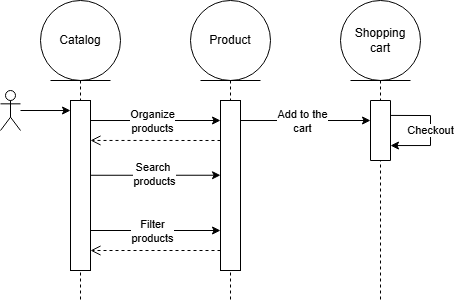

The diagram above was exported from draw.io. Its source (the exported page's mxGraphModel, read from the mxfile embedded in the PNG):
<mxGraphModel dx="226" dy="133" grid="1" gridSize="10" guides="1" tooltips="1" connect="1" arrows="1" fold="1" page="1" pageScale="1" pageWidth="827" pageHeight="1169" math="0" shadow="0">
  <root>
    <mxCell id="0" />
    <mxCell id="1" parent="0" />
    <mxCell id="p1YA7kBdYUHsByH2XHNj-22" value="" style="edgeStyle=none;orthogonalLoop=1;jettySize=auto;html=1;rounded=0;exitX=0.5;exitY=0.059;exitDx=0;exitDy=0;exitPerimeter=0;" edge="1" parent="1">
      <mxGeometry width="100" relative="1" as="geometry">
        <mxPoint x="400" y="240.02999999999997" as="sourcePoint" />
        <mxPoint x="540" y="240" as="targetPoint" />
        <Array as="points" />
      </mxGeometry>
    </mxCell>
    <mxCell id="p1YA7kBdYUHsByH2XHNj-23" value="Add to the&lt;div&gt;cart&lt;/div&gt;" style="edgeLabel;html=1;align=center;verticalAlign=middle;resizable=0;points=[];" vertex="1" connectable="0" parent="p1YA7kBdYUHsByH2XHNj-22">
      <mxGeometry x="0.0215" y="-1" relative="1" as="geometry">
        <mxPoint as="offset" />
      </mxGeometry>
    </mxCell>
    <mxCell id="p1YA7kBdYUHsByH2XHNj-20" value="" style="edgeStyle=none;orthogonalLoop=1;jettySize=auto;html=1;rounded=0;exitX=0.5;exitY=0.059;exitDx=0;exitDy=0;exitPerimeter=0;" edge="1" parent="1">
      <mxGeometry width="100" relative="1" as="geometry">
        <mxPoint x="250" y="350" as="sourcePoint" />
        <mxPoint x="390" y="350" as="targetPoint" />
        <Array as="points" />
      </mxGeometry>
    </mxCell>
    <mxCell id="p1YA7kBdYUHsByH2XHNj-21" value="&lt;div&gt;Filter&lt;/div&gt;&lt;div&gt;products&lt;/div&gt;" style="edgeLabel;html=1;align=center;verticalAlign=middle;resizable=0;points=[];" vertex="1" connectable="0" parent="p1YA7kBdYUHsByH2XHNj-20">
      <mxGeometry x="0.0215" y="-1" relative="1" as="geometry">
        <mxPoint as="offset" />
      </mxGeometry>
    </mxCell>
    <mxCell id="p1YA7kBdYUHsByH2XHNj-1" value="" style="shape=umlLifeline;perimeter=lifelinePerimeter;whiteSpace=wrap;html=1;container=1;dropTarget=0;collapsible=0;recursiveResize=0;outlineConnect=0;portConstraint=eastwest;newEdgeStyle={&quot;curved&quot;:0,&quot;rounded&quot;:0};participant=umlEntity;" vertex="1" parent="1">
      <mxGeometry x="380" y="160" width="40" height="260" as="geometry" />
    </mxCell>
    <mxCell id="p1YA7kBdYUHsByH2XHNj-2" value="" style="shape=umlLifeline;perimeter=lifelinePerimeter;whiteSpace=wrap;html=1;container=1;dropTarget=0;collapsible=0;recursiveResize=0;outlineConnect=0;portConstraint=eastwest;newEdgeStyle={&quot;curved&quot;:0,&quot;rounded&quot;:0};participant=umlEntity;" vertex="1" parent="1">
      <mxGeometry x="530" y="160" width="40" height="260" as="geometry" />
    </mxCell>
    <mxCell id="p1YA7kBdYUHsByH2XHNj-3" value="" style="shape=umlLifeline;perimeter=lifelinePerimeter;whiteSpace=wrap;html=1;container=1;dropTarget=0;collapsible=0;recursiveResize=0;outlineConnect=0;portConstraint=eastwest;newEdgeStyle={&quot;curved&quot;:0,&quot;rounded&quot;:0};participant=umlEntity;" vertex="1" parent="1">
      <mxGeometry x="230" y="160" width="40" height="260" as="geometry" />
    </mxCell>
    <mxCell id="p1YA7kBdYUHsByH2XHNj-4" value="" style="shape=umlActor;verticalLabelPosition=bottom;verticalAlign=top;html=1;outlineConnect=0;" vertex="1" parent="1">
      <mxGeometry x="170" y="210" width="20" height="40" as="geometry" />
    </mxCell>
    <mxCell id="p1YA7kBdYUHsByH2XHNj-5" value="Catalog" style="ellipse;shape=umlEntity;whiteSpace=wrap;html=1;" vertex="1" parent="1">
      <mxGeometry x="210" y="120" width="80" height="80" as="geometry" />
    </mxCell>
    <mxCell id="p1YA7kBdYUHsByH2XHNj-6" value="Product" style="ellipse;shape=umlEntity;whiteSpace=wrap;html=1;" vertex="1" parent="1">
      <mxGeometry x="360" y="120" width="80" height="80" as="geometry" />
    </mxCell>
    <mxCell id="p1YA7kBdYUHsByH2XHNj-7" value="Shopping&lt;div&gt;cart&lt;/div&gt;" style="ellipse;shape=umlEntity;whiteSpace=wrap;html=1;" vertex="1" parent="1">
      <mxGeometry x="510" y="120" width="80" height="80" as="geometry" />
    </mxCell>
    <mxCell id="p1YA7kBdYUHsByH2XHNj-8" value="" style="edgeStyle=none;orthogonalLoop=1;jettySize=auto;html=1;rounded=0;entryX=0;entryY=0.059;entryDx=0;entryDy=0;entryPerimeter=0;" edge="1" parent="1" source="p1YA7kBdYUHsByH2XHNj-4" target="p1YA7kBdYUHsByH2XHNj-9">
      <mxGeometry width="100" relative="1" as="geometry">
        <mxPoint x="210" y="260" as="sourcePoint" />
        <mxPoint x="310" y="260" as="targetPoint" />
        <Array as="points" />
      </mxGeometry>
    </mxCell>
    <mxCell id="p1YA7kBdYUHsByH2XHNj-11" value="" style="edgeStyle=none;orthogonalLoop=1;jettySize=auto;html=1;rounded=0;exitX=0.5;exitY=0.412;exitDx=0;exitDy=0;exitPerimeter=0;entryX=0;entryY=0.059;entryDx=0;entryDy=0;entryPerimeter=0;" edge="1" parent="1">
      <mxGeometry width="100" relative="1" as="geometry">
        <mxPoint x="250" y="294.78" as="sourcePoint" />
        <mxPoint x="390" y="294.74" as="targetPoint" />
        <Array as="points" />
      </mxGeometry>
    </mxCell>
    <mxCell id="p1YA7kBdYUHsByH2XHNj-12" value="Search&amp;nbsp;&lt;div&gt;products&lt;/div&gt;" style="edgeLabel;html=1;align=center;verticalAlign=middle;resizable=0;points=[];" vertex="1" connectable="0" parent="p1YA7kBdYUHsByH2XHNj-11">
      <mxGeometry x="0.0612" y="1" relative="1" as="geometry">
        <mxPoint as="offset" />
      </mxGeometry>
    </mxCell>
    <mxCell id="p1YA7kBdYUHsByH2XHNj-17" value="" style="verticalLabelPosition=bottom;verticalAlign=top;html=1;shape=mxgraph.basic.rect;fillColor2=none;strokeWidth=1;size=20;indent=5;" vertex="1" parent="1">
      <mxGeometry x="540" y="220" width="20" height="60" as="geometry" />
    </mxCell>
    <mxCell id="p1YA7kBdYUHsByH2XHNj-10" value="" style="whiteSpace=wrap;html=1;fillColor=#FFFFFF;" vertex="1" parent="1">
      <mxGeometry x="390" y="220" width="20" height="170" as="geometry" />
    </mxCell>
    <mxCell id="p1YA7kBdYUHsByH2XHNj-18" value="" style="edgeStyle=none;orthogonalLoop=1;jettySize=auto;html=1;rounded=0;exitX=0.5;exitY=0.059;exitDx=0;exitDy=0;exitPerimeter=0;" edge="1" parent="1">
      <mxGeometry width="100" relative="1" as="geometry">
        <mxPoint x="250" y="240.02999999999997" as="sourcePoint" />
        <mxPoint x="390" y="240" as="targetPoint" />
        <Array as="points" />
      </mxGeometry>
    </mxCell>
    <mxCell id="p1YA7kBdYUHsByH2XHNj-19" value="Organize&lt;div&gt;products&lt;/div&gt;" style="edgeLabel;html=1;align=center;verticalAlign=middle;resizable=0;points=[];" vertex="1" connectable="0" parent="p1YA7kBdYUHsByH2XHNj-18">
      <mxGeometry x="0.0215" y="-1" relative="1" as="geometry">
        <mxPoint as="offset" />
      </mxGeometry>
    </mxCell>
    <mxCell id="p1YA7kBdYUHsByH2XHNj-9" value="" style="whiteSpace=wrap;html=1;fillColor=#FFFFFF;" vertex="1" parent="1">
      <mxGeometry x="240" y="220" width="20" height="170" as="geometry" />
    </mxCell>
    <mxCell id="p1YA7kBdYUHsByH2XHNj-24" value="" style="html=1;verticalAlign=bottom;endArrow=open;dashed=1;endSize=8;curved=0;rounded=0;entryX=1;entryY=0.235;entryDx=0;entryDy=0;entryPerimeter=0;" edge="1" parent="1" target="p1YA7kBdYUHsByH2XHNj-9">
      <mxGeometry relative="1" as="geometry">
        <mxPoint x="390" y="260" as="sourcePoint" />
        <mxPoint x="310" y="260" as="targetPoint" />
      </mxGeometry>
    </mxCell>
    <mxCell id="p1YA7kBdYUHsByH2XHNj-25" value="" style="html=1;verticalAlign=bottom;endArrow=open;dashed=1;endSize=8;curved=0;rounded=0;entryX=1;entryY=0.235;entryDx=0;entryDy=0;entryPerimeter=0;" edge="1" parent="1">
      <mxGeometry relative="1" as="geometry">
        <mxPoint x="390" y="370" as="sourcePoint" />
        <mxPoint x="260" y="370" as="targetPoint" />
      </mxGeometry>
    </mxCell>
    <mxCell id="p1YA7kBdYUHsByH2XHNj-29" value="Checkout" style="edgeStyle=none;orthogonalLoop=1;jettySize=auto;html=1;rounded=0;entryX=1;entryY=0.667;entryDx=0;entryDy=0;entryPerimeter=0;" edge="1" parent="1">
      <mxGeometry width="100" relative="1" as="geometry">
        <mxPoint x="560" y="234.92999999999998" as="sourcePoint" />
        <mxPoint x="560.0000000000001" y="265.05999999999995" as="targetPoint" />
        <Array as="points">
          <mxPoint x="600" y="235.04" />
          <mxPoint x="600" y="265.04" />
        </Array>
      </mxGeometry>
    </mxCell>
  </root>
</mxGraphModel>